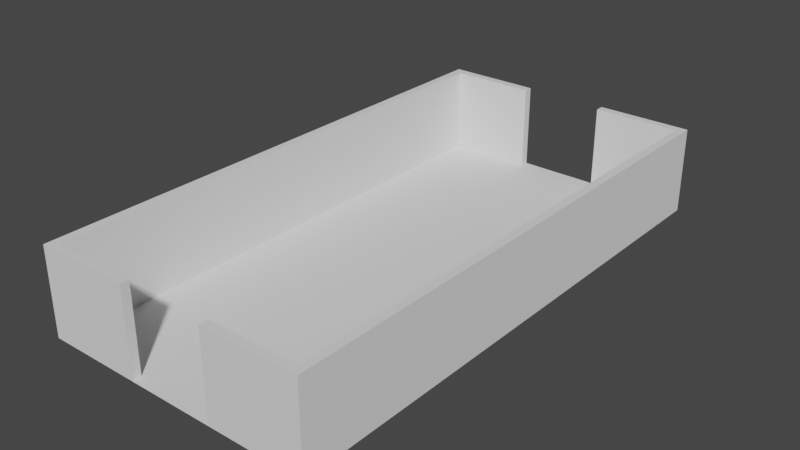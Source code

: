 # Source: Long_Stage.blend  (saved by Blender 3.0.42; exported with 4.5.12 LTS)
import bpy
from mathutils import Matrix  # noqa: F401  (used for matrix-valued properties, if any)

bpy.ops.wm.read_factory_settings(use_empty=True)
scene = bpy.context.scene
scene.name = 'Scene'

# ---- collections
col_collection = bpy.data.collections.new('Collection'); scene.collection.children.link(col_collection)

# ---- world
world_world = bpy.data.worlds.new('World'); scene.world = world_world
world_world.use_nodes = True; world_world.node_tree.nodes.clear()
_N = world_world.node_tree.nodes; _L = world_world.node_tree.links
n0 = _N.new('ShaderNodeOutputWorld'); n0.name = 'World Output'; n0.location = (300, 300)
n1 = _N.new('ShaderNodeBackground'); n1.name = 'Background'; n1.location = (10, 300)
n1.inputs[0].default_value = (0.05088, 0.05088, 0.05088, 1.0)
_L.new(n1.outputs[0], n0.inputs[0])
n0.is_active_output = True
world_world.color = (0.05088, 0.05088, 0.05088)
world_world.use_sun_shadow = False
world_world.sun_shadow_jitter_overblur = 0.0

# ---- meshes
me_x = bpy.data.meshes.new('平面')
me_x.from_pydata([(5.0, -1.0, 0.0), (5.0, 0.0, 0.0), (15.0, -1.0, 0.0), (15.0, 0.0, 0.0), (16.0, -1.0, 0.0), (16.0, 0.0, 0.0), (5.0, -1.0, 10.0), (5.0, 0.0, 10.0), (15.0, -1.0, 10.0), (15.0, 0.0, 10.0), (16.0, -1.0, 10.0), (16.0, 0.0, 10.0), (5.0, 60.0, 0.0), (16.0, 60.0, 0.0), (15.0, 60.0, 0.0), (16.0, 61.0, 0.0), (15.0, 61.0, 0.0), (5.0, 61.0, 0.0), (15.0, 60.0, 10.0), (16.0, 60.0, 10.0), (5.0, 60.0, 10.0), (16.0, 61.0, 10.0), (15.0, 61.0, 10.0), (5.0, 61.0, 10.0), (-5.0, -1.0, 0.0), (-5.0, 0.0, 0.0), (-15.0, -1.0, 0.0), (-15.0, 0.0, 0.0), (-16.0, -1.0, 0.0), (-16.0, 0.0, 0.0), (-5.0, -1.0, 10.0), (-5.0, 0.0, 10.0), (-15.0, -1.0, 10.0), (-15.0, 0.0, 10.0), (-16.0, -1.0, 10.0), (-16.0, 0.0, 10.0), (-5.0, 60.0, 0.0), (-16.0, 60.0, 0.0), (-15.0, 60.0, 0.0), (-16.0, 61.0, 0.0), (-15.0, 61.0, 0.0), (-5.0, 61.0, 0.0), (-15.0, 60.0, 10.0), (-16.0, 60.0, 10.0), (-5.0, 60.0, 10.0), (-16.0, 61.0, 10.0), (-15.0, 61.0, 10.0), (-5.0, 61.0, 10.0)], [(3, 27), (14, 38)], [(9, 8, 10, 11), (9, 11, 19, 18), (6, 0, 2, 8), (7, 6, 8, 9), (5, 4, 2, 3), (22, 18, 20, 23), (11, 5, 13, 19), (3, 14, 18, 9), (14, 12, 20, 18), (15, 21, 22, 16), (12, 14, 16, 17), (22, 23, 17, 16), (15, 21, 19, 13), (13, 14, 16, 15), (21, 22, 18, 19), (5, 3, 14, 13), (1, 3, 2, 0), (9, 7, 1, 3), (0, 6, 7, 1), (4, 10, 8, 2), (5, 11, 10, 4), (20, 12, 17, 23), (33, 35, 34, 32), (33, 42, 43, 35), (30, 32, 26, 24), (31, 33, 32, 30), (29, 27, 26, 28), (46, 47, 44, 42), (35, 43, 37, 29), (27, 33, 42, 38), (38, 42, 44, 36), (39, 40, 46, 45), (36, 41, 40, 38), (46, 40, 41, 47), (39, 37, 43, 45), (37, 39, 40, 38), (45, 43, 42, 46), (29, 37, 38, 27), (25, 24, 26, 27), (33, 27, 25, 31), (24, 25, 31, 30), (28, 26, 32, 34), (29, 28, 34, 35), (44, 47, 41, 36), (15, 4, 28, 39)])
_uv = me_x.uv_layers.new(name='UVマップ')
_uv.uv.foreach_set('vector', [1.0, 0.5, 1.0, 0.0, 1.0, 0.0, 1.0, 0.5, 0.0, 0.0, 0.0, 0.0, 0.0, 0.0, 1.0, 1.0, 0.0, 0.0, 0.0, 0.0, 0.0, 0.0, 1.0, 0.0, 0.0, 0.0, 0.0, 0.0, 1.0, 0.0, 1.0, 0.5, 0.0, 0.0, 0.0, 0.0, 0.0, 0.0, 0.0, 0.0, 1.0, 1.0, 1.0, 1.0, 0.0, 0.0, 0.0, 0.0, 0.0, 0.0, 0.0, 0.0, 0.0, 0.0, 0.0, 0.0, 0.0, 0.0, 0.0, 0.0, 1.0, 1.0, 0.0, 0.0, 0.0, 0.0, 0.0, 0.0, 0.0, 0.0, 1.0, 1.0, 0.0, 0.0, 0.0, 0.0, 1.0, 1.0, 0.0, 0.0, 0.0, 0.0, 0.0, 0.0, 0.0, 0.0, 0.0, 0.0, 0.0, 0.0, 0.0, 0.0, 0.0, 0.0, 0.0, 0.0, 0.0, 0.0, 0.0, 0.0, 0.0, 0.0, 0.0, 0.0, 0.0, 0.0, 0.0, 0.0, 0.0, 0.0, 0.0, 0.0, 0.0, 0.0, 1.0, 1.0, 1.0, 1.0, 0.0, 0.0, 0.0, 0.0, 0.0, 0.0, 0.0, 0.0, 0.0, 0.0, 0.0, 0.0, 0.0, 0.0, 0.0, 0.0, 0.0, 0.0, 1.0, 0.5, 0.0, 0.0, 0.0, 0.0, 0.0, 0.0, 0.0, 0.0, 0.0, 0.0, 0.0, 0.0, 0.0, 0.0, 0.0, 0.0, 1.0, 0.0, 1.0, 0.0, 0.0, 0.0, 0.0, 0.0, 0.0, 0.0, 1.0, 0.0, 0.0, 0.0, 0.0, 0.0, 0.0, 0.0, 0.0, 0.0, 0.0, 0.0, 1.0, 0.5, 1.0, 0.5, 1.0, 0.0, 1.0, 0.0, 0.0, 0.0, 1.0, 1.0, 0.0, 0.0, 0.0, 0.0, 0.0, 0.0, 1.0, 0.0, 0.0, 0.0, 0.0, 0.0, 0.0, 0.0, 1.0, 0.5, 1.0, 0.0, 0.0, 0.0, 0.0, 0.0, 0.0, 0.0, 0.0, 0.0, 0.0, 0.0, 1.0, 1.0, 0.0, 0.0, 0.0, 0.0, 1.0, 1.0, 0.0, 0.0, 0.0, 0.0, 0.0, 0.0, 0.0, 0.0, 0.0, 0.0, 0.0, 0.0, 1.0, 1.0, 0.0, 0.0, 0.0, 0.0, 1.0, 1.0, 0.0, 0.0, 0.0, 0.0, 0.0, 0.0, 0.0, 0.0, 1.0, 1.0, 0.0, 0.0, 0.0, 0.0, 0.0, 0.0, 0.0, 0.0, 0.0, 0.0, 0.0, 0.0, 0.0, 0.0, 0.0, 0.0, 0.0, 0.0, 0.0, 0.0, 0.0, 0.0, 0.0, 0.0, 0.0, 0.0, 0.0, 0.0, 0.0, 0.0, 0.0, 0.0, 0.0, 0.0, 0.0, 0.0, 0.0, 0.0, 1.0, 1.0, 1.0, 1.0, 0.0, 0.0, 0.0, 0.0, 0.0, 0.0, 0.0, 0.0, 0.0, 0.0, 0.0, 0.0, 0.0, 0.0, 0.0, 0.0, 1.0, 0.5, 0.0, 0.0, 0.0, 0.0, 0.0, 0.0, 0.0, 0.0, 0.0, 0.0, 0.0, 0.0, 0.0, 0.0, 0.0, 0.0, 0.0, 0.0, 1.0, 0.0, 1.0, 0.0, 0.0, 0.0, 0.0, 0.0, 1.0, 0.0, 0.0, 0.0, 0.0, 0.0, 0.0, 0.0, 0.0, 0.0, 0.0, 0.0, 0.0, 0.0, 0.0, 0.0, 0.0, 0.0, 0.0, 0.0])
me_x.use_remesh_fix_poles = True
me_x.use_remesh_preserve_attributes = False
me_x.update()

# ---- objects
ob_x = bpy.data.objects.new('平面', me_x)

# ---- transforms, parenting, visibility, modifiers, constraints
ob_x.location = (0.0, 0.0, 0.0)

# ---- collection membership
col_collection.objects.link(ob_x)

# ---- scene / render settings (as saved in the file)
scene.frame_start = 1; scene.frame_end = 250; scene.frame_set(1)
scene.render.engine = 'BLENDER_EEVEE_NEXT'
scene.cycles.sampling_pattern = 'TABULATED_SOBOL'
scene.cycles.use_light_tree = False
scene.view_settings.view_transform = 'Filmic'
bpy.context.view_layer.update()

# ---- added for rendering (the .blend has no active camera and no usable light): camera, sun
cam_auto = bpy.data.cameras.new('AutoCamera')
cam_auto.lens = 50.0
cam_auto.sensor_width = 36.0
cam_auto.clip_end = 1144.49
ob_auto_camera = bpy.data.objects.new('AutoCamera', cam_auto)
scene.collection.objects.link(ob_auto_camera)
ob_auto_camera.location = (65.2136, -48.2563, 57.1709)
ob_auto_camera.rotation_euler = (1.09748, -7.21219e-08, 0.694738)
scene.camera = ob_auto_camera
light_auto_sun = bpy.data.lights.new('AutoSun', 'SUN')
light_auto_sun.energy = 3.0
light_auto_sun.angle = 0.0523599
ob_auto_sun = bpy.data.objects.new('AutoSun', light_auto_sun)
scene.collection.objects.link(ob_auto_sun)
ob_auto_sun.rotation_euler = (0.872665, 0.174533, 0.523599)
bpy.context.view_layer.update()
